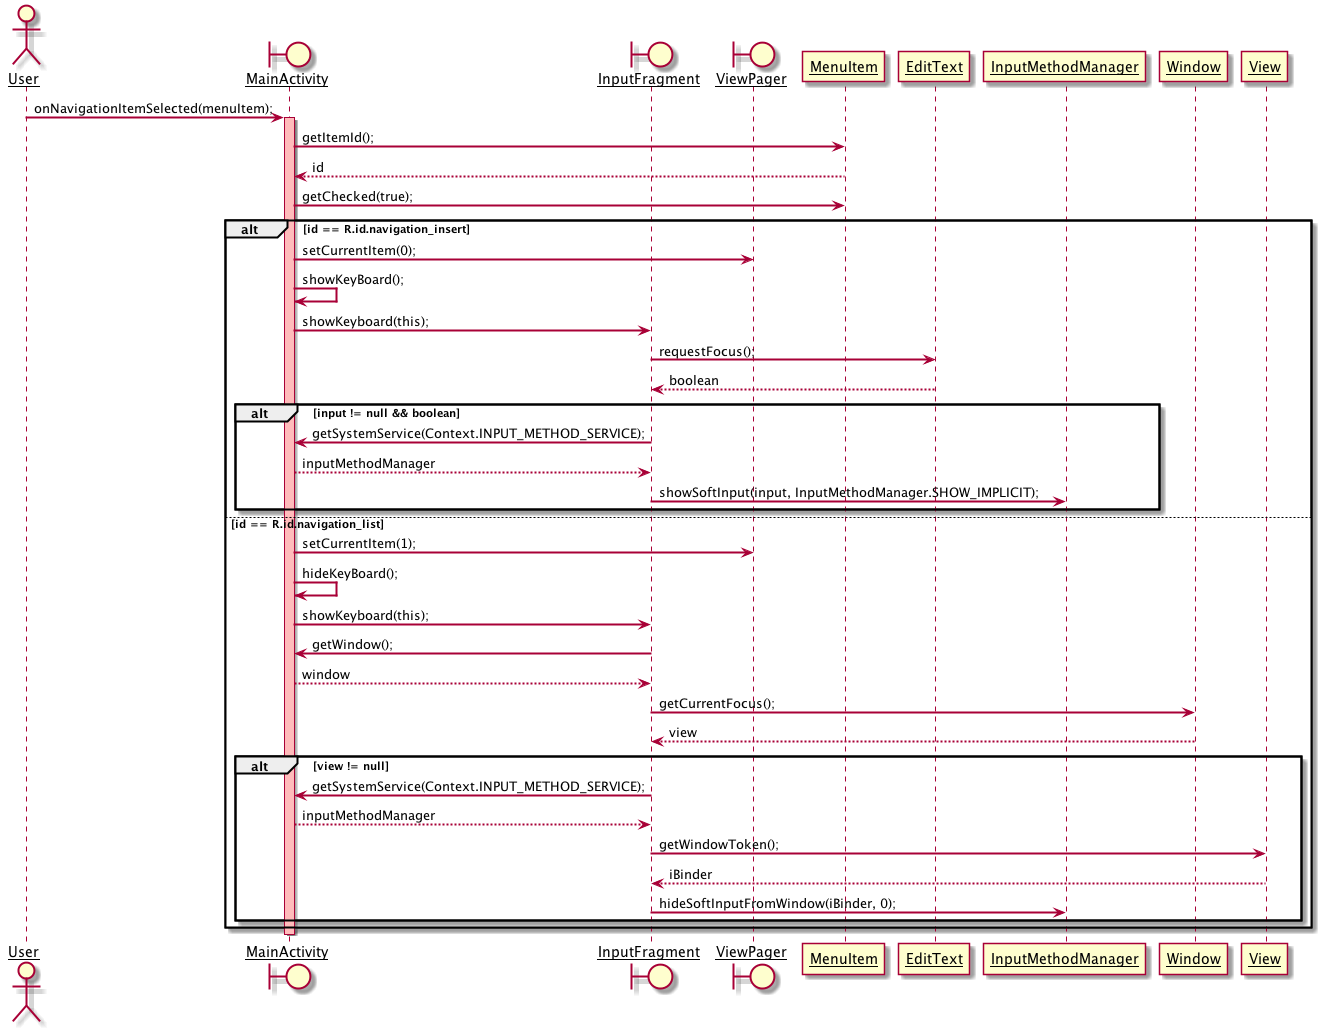

The diagram above was rendered by PlantUML. Its source (embedded in the PNG):
@startuml
skinparam sequenceArrowThickness 2
skinparam sequenceParticipant underline

actor User
boundary MainActivity
boundary InputFragment
boundary ViewPager

User -> MainActivity: onNavigationItemSelected(menuItem);
activate MainActivity #FFBBBB
MainActivity -> MenuItem: getItemId();
MainActivity <-- MenuItem: id
MainActivity -> MenuItem: getChecked(true);
alt id == R.id.navigation_insert
    MainActivity -> ViewPager: setCurrentItem(0);
    MainActivity -> MainActivity: showKeyBoard();
    MainActivity -> InputFragment: showKeyboard(this);
    InputFragment -> EditText: requestFocus();
    InputFragment <-- EditText: boolean
    alt input != null && boolean
        InputFragment -> MainActivity: getSystemService(Context.INPUT_METHOD_SERVICE);
        InputFragment <-- MainActivity: inputMethodManager
        InputFragment -> InputMethodManager: showSoftInput(input, InputMethodManager.SHOW_IMPLICIT);
    end
else id == R.id.navigation_list
    MainActivity -> ViewPager: setCurrentItem(1);
    MainActivity -> MainActivity: hideKeyBoard();
    MainActivity -> InputFragment: showKeyboard(this);
    InputFragment -> MainActivity: getWindow();
    InputFragment <-- MainActivity: window
    InputFragment -> Window: getCurrentFocus();
    InputFragment <-- Window: view
    alt view != null
        InputFragment -> MainActivity: getSystemService(Context.INPUT_METHOD_SERVICE);
        InputFragment <-- MainActivity: inputMethodManager
        InputFragment -> View: getWindowToken();
        InputFragment <-- View: iBinder
        InputFragment -> InputMethodManager: hideSoftInputFromWindow(iBinder, 0);
    end
end

deactivate MainActivity
@enduml